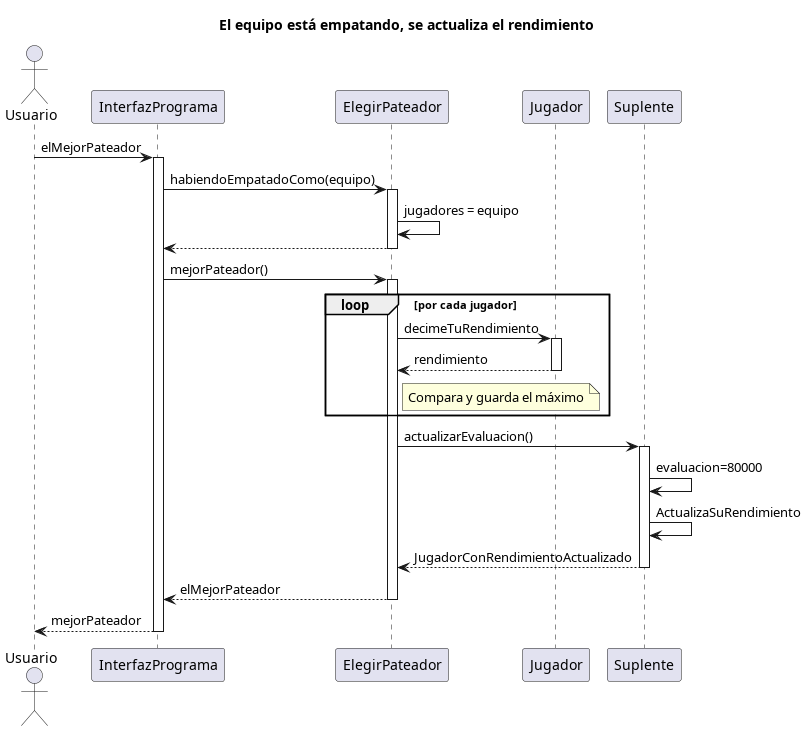

The diagram above was rendered by PlantUML. Its source (embedded in the PNG):
@startuml

title El equipo está empatando, se actualiza el rendimiento

actor Usuario
participant "InterfazPrograma" as Programa
participant "ElegirPateador" as Elegir
participant "Jugador"
participant "Suplente"

Usuario -> Programa : elMejorPateador
activate Programa

Programa -> Elegir : habiendoEmpatadoComo(equipo)
activate Elegir
Elegir -> Elegir : jugadores = equipo
Elegir --> Programa
deactivate Elegir

Programa -> Elegir : mejorPateador()
activate Elegir

loop por cada jugador 
    Elegir -> Jugador : decimeTuRendimiento
    activate Jugador
    Jugador --> Elegir : rendimiento
    deactivate Jugador
    
    note right of Elegir: Compara y guarda el máximo
end
activate Elegir
Elegir->Suplente:actualizarEvaluacion()

activate Suplente
Suplente->Suplente: evaluacion=80000
Suplente->Suplente:ActualizaSuRendimiento
Suplente-->Elegir: JugadorConRendimientoActualizado
deactivate Suplente



Elegir-->Programa:elMejorPateador
deactivate Elegir



Programa --> Usuario : mejorPateador
deactivate Programa

@enduml